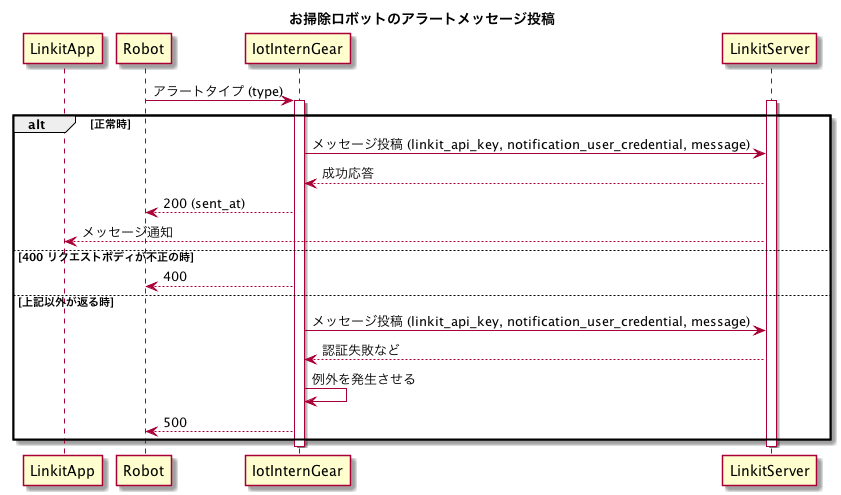

The diagram above was rendered by PlantUML. Its source (embedded in the PNG):
@startuml SequenceDiagram
title: お掃除ロボットのアラートメッセージ投稿

participant LinkitApp
participant Robot
participant IotInternGear
participant LinkitServer

Robot -> IotInternGear: アラートタイプ (type)
activate IotInternGear
activate LinkitServer
alt 正常時
    IotInternGear -> LinkitServer: メッセージ投稿 (linkit_api_key, notification_user_credential, message)
    IotInternGear <-- LinkitServer: 成功応答
    Robot <-- IotInternGear: 200 (sent_at)
    LinkitApp <-- LinkitServer: メッセージ通知
else 400 リクエストボディが不正の時
    Robot <-- IotInternGear: 400
else 上記以外が返る時
    IotInternGear -> LinkitServer: メッセージ投稿 (linkit_api_key, notification_user_credential, message)
    IotInternGear <-- LinkitServer: 認証失敗など
    IotInternGear -> IotInternGear: 例外を発生させる
    Robot <-- IotInternGear: 500
end
deactivate IotInternGear
deactivate LinkitServer
@enduml